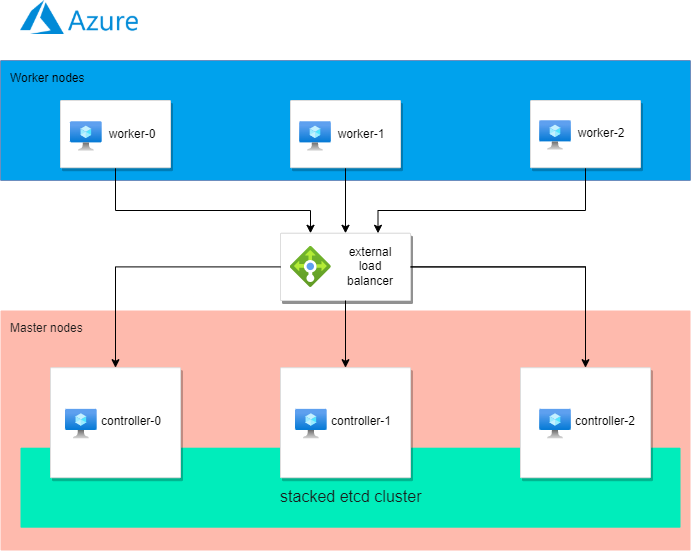

The diagram above was exported from draw.io. Its source (the exported page's mxGraphModel, read from the mxfile embedded in the PNG):
<mxGraphModel dx="1212" dy="1104" grid="1" gridSize="10" guides="1" tooltips="1" connect="1" arrows="1" fold="1" page="1" pageScale="1" pageWidth="850" pageHeight="1100" math="0" shadow="0">
  <root>
    <mxCell id="0" />
    <mxCell id="1" parent="0" />
    <mxCell id="0cqTPiUPWWsnOczhriZB-57" value="Worker nodes" style="sketch=0;points=[[0,0,0],[0.25,0,0],[0.5,0,0],[0.75,0,0],[1,0,0],[1,0.25,0],[1,0.5,0],[1,0.75,0],[1,1,0],[0.75,1,0],[0.5,1,0],[0.25,1,0],[0,1,0],[0,0.75,0],[0,0.5,0],[0,0.25,0]];rounded=1;absoluteArcSize=1;arcSize=2;html=1;strokeColor=#6c8ebf;shadow=0;dashed=0;fontSize=12;align=left;verticalAlign=top;spacing=10;spacingTop=-4;fillColor=#00a2ed;" parent="1" vertex="1">
      <mxGeometry x="1450" y="130" width="690" height="120" as="geometry" />
    </mxCell>
    <mxCell id="0cqTPiUPWWsnOczhriZB-11" value="" style="strokeColor=#dddddd;shadow=1;strokeWidth=1;rounded=1;absoluteArcSize=1;arcSize=2;" parent="1" vertex="1">
      <mxGeometry x="1500" y="437.20000000000005" width="130" height="67.20000000000003" as="geometry" />
    </mxCell>
    <mxCell id="0cqTPiUPWWsnOczhriZB-12" value="controller-0" style="sketch=0;dashed=0;connectable=0;html=1;fillColor=#5184F3;strokeColor=none;shape=mxgraph.gcp2.hexIcon;prIcon=compute_engine;part=1;labelPosition=right;verticalLabelPosition=middle;align=left;verticalAlign=middle;spacingLeft=5;fontColor=#999999;fontSize=12;" parent="0cqTPiUPWWsnOczhriZB-11" vertex="1">
      <mxGeometry y="0.5" width="44" height="39" relative="1" as="geometry">
        <mxPoint x="5" y="-19.5" as="offset" />
      </mxGeometry>
    </mxCell>
    <mxCell id="0cqTPiUPWWsnOczhriZB-34" style="edgeStyle=orthogonalEdgeStyle;rounded=0;orthogonalLoop=1;jettySize=auto;html=1;exitX=0.5;exitY=1;exitDx=0;exitDy=0;" parent="1" source="0cqTPiUPWWsnOczhriZB-19" target="0cqTPiUPWWsnOczhriZB-31" edge="1">
      <mxGeometry relative="1" as="geometry">
        <Array as="points">
          <mxPoint x="1565" y="280" />
          <mxPoint x="1760" y="280" />
        </Array>
      </mxGeometry>
    </mxCell>
    <mxCell id="0cqTPiUPWWsnOczhriZB-36" style="edgeStyle=orthogonalEdgeStyle;rounded=0;orthogonalLoop=1;jettySize=auto;html=1;exitX=0.5;exitY=1;exitDx=0;exitDy=0;entryX=0.5;entryY=0;entryDx=0;entryDy=0;" parent="1" source="0cqTPiUPWWsnOczhriZB-21" target="0cqTPiUPWWsnOczhriZB-31" edge="1">
      <mxGeometry relative="1" as="geometry" />
    </mxCell>
    <mxCell id="0cqTPiUPWWsnOczhriZB-41" style="edgeStyle=orthogonalEdgeStyle;rounded=0;orthogonalLoop=1;jettySize=auto;html=1;exitX=0.5;exitY=1;exitDx=0;exitDy=0;entryX=0.75;entryY=0;entryDx=0;entryDy=0;" parent="1" source="0cqTPiUPWWsnOczhriZB-23" target="0cqTPiUPWWsnOczhriZB-31" edge="1">
      <mxGeometry relative="1" as="geometry">
        <Array as="points">
          <mxPoint x="2035" y="280" />
          <mxPoint x="1828" y="280" />
        </Array>
      </mxGeometry>
    </mxCell>
    <mxCell id="0cqTPiUPWWsnOczhriZB-25" value="" style="strokeColor=#dddddd;shadow=1;strokeWidth=1;rounded=1;absoluteArcSize=1;arcSize=2;" parent="1" vertex="1">
      <mxGeometry x="1730" y="437.20000000000005" width="130" height="67.20000000000003" as="geometry" />
    </mxCell>
    <mxCell id="0cqTPiUPWWsnOczhriZB-26" value="controller-1" style="sketch=0;dashed=0;connectable=0;html=1;fillColor=#5184F3;strokeColor=none;shape=mxgraph.gcp2.hexIcon;prIcon=compute_engine;part=1;labelPosition=right;verticalLabelPosition=middle;align=left;verticalAlign=middle;spacingLeft=5;fontColor=#999999;fontSize=12;" parent="0cqTPiUPWWsnOczhriZB-25" vertex="1">
      <mxGeometry y="0.5" width="44" height="39" relative="1" as="geometry">
        <mxPoint x="5" y="-19.5" as="offset" />
      </mxGeometry>
    </mxCell>
    <mxCell id="0cqTPiUPWWsnOczhriZB-29" value="" style="strokeColor=#dddddd;shadow=1;strokeWidth=1;rounded=1;absoluteArcSize=1;arcSize=2;" parent="1" vertex="1">
      <mxGeometry x="1970" y="437.20000000000005" width="130" height="67.20000000000003" as="geometry" />
    </mxCell>
    <mxCell id="0cqTPiUPWWsnOczhriZB-30" value="controller-2" style="sketch=0;dashed=0;connectable=0;html=1;fillColor=#5184F3;strokeColor=none;shape=mxgraph.gcp2.hexIcon;prIcon=compute_engine;part=1;labelPosition=right;verticalLabelPosition=middle;align=left;verticalAlign=middle;spacingLeft=5;fontColor=#999999;fontSize=12;" parent="0cqTPiUPWWsnOczhriZB-29" vertex="1">
      <mxGeometry y="0.5" width="44" height="39" relative="1" as="geometry">
        <mxPoint x="5" y="-19.5" as="offset" />
      </mxGeometry>
    </mxCell>
    <mxCell id="0cqTPiUPWWsnOczhriZB-40" style="edgeStyle=orthogonalEdgeStyle;rounded=0;orthogonalLoop=1;jettySize=auto;html=1;exitX=1;exitY=0.5;exitDx=0;exitDy=0;" parent="1" source="0cqTPiUPWWsnOczhriZB-31" target="0cqTPiUPWWsnOczhriZB-29" edge="1">
      <mxGeometry relative="1" as="geometry" />
    </mxCell>
    <mxCell id="0cqTPiUPWWsnOczhriZB-31" value="" style="strokeColor=#dddddd;shadow=1;strokeWidth=1;rounded=1;absoluteArcSize=1;arcSize=2;" parent="1" vertex="1">
      <mxGeometry x="1730" y="302.80000000000007" width="130" height="67.20000000000003" as="geometry" />
    </mxCell>
    <mxCell id="0cqTPiUPWWsnOczhriZB-32" value="external load&lt;br&gt;balancer" style="sketch=0;dashed=0;connectable=0;html=1;fillColor=#5184F3;strokeColor=none;shape=mxgraph.gcp2.hexIcon;prIcon=cloud_load_balancing;part=1;labelPosition=right;verticalLabelPosition=middle;align=left;verticalAlign=middle;spacingLeft=5;fontColor=#999999;fontSize=12;" parent="0cqTPiUPWWsnOczhriZB-31" vertex="1">
      <mxGeometry y="0.5" width="44" height="39" relative="1" as="geometry">
        <mxPoint x="5" y="-19.5" as="offset" />
      </mxGeometry>
    </mxCell>
    <mxCell id="0cqTPiUPWWsnOczhriZB-52" value="" style="strokeColor=#dddddd;shadow=1;strokeWidth=1;rounded=1;absoluteArcSize=1;arcSize=2;" parent="1" vertex="1">
      <mxGeometry x="1730" y="302.80000000000007" width="130" height="67.20000000000003" as="geometry" />
    </mxCell>
    <mxCell id="0cqTPiUPWWsnOczhriZB-44" value="&lt;font color=&quot;#1a1a1a&quot;&gt;Master nodes&lt;/font&gt;" style="sketch=0;points=[[0,0,0],[0.25,0,0],[0.5,0,0],[0.75,0,0],[1,0,0],[1,0.25,0],[1,0.5,0],[1,0.75,0],[1,1,0],[0.75,1,0],[0.5,1,0],[0.25,1,0],[0,1,0],[0,0.75,0],[0,0.5,0],[0,0.25,0]];rounded=1;absoluteArcSize=1;arcSize=2;html=1;strokeColor=none;gradientColor=none;shadow=0;dashed=0;fontSize=12;fontColor=#9E9E9E;align=left;verticalAlign=top;spacing=10;spacingTop=-4;fillColor=#febaad;" parent="1" vertex="1">
      <mxGeometry x="1450" y="380" width="690" height="240" as="geometry" />
    </mxCell>
    <mxCell id="0cqTPiUPWWsnOczhriZB-54" value="" style="group" parent="1" vertex="1" connectable="0">
      <mxGeometry x="1500" y="437.20000000000005" width="630" height="160" as="geometry" />
    </mxCell>
    <mxCell id="0cqTPiUPWWsnOczhriZB-55" value="" style="group" parent="0cqTPiUPWWsnOczhriZB-54" vertex="1" connectable="0">
      <mxGeometry width="630" height="160" as="geometry" />
    </mxCell>
    <mxCell id="0cqTPiUPWWsnOczhriZB-59" value="&lt;font color=&quot;#1a1a1a&quot;&gt;&lt;br&gt;&lt;br&gt;&lt;/font&gt;&lt;div style=&quot;text-align: center&quot;&gt;&lt;font color=&quot;#1a1a1a&quot;&gt;&lt;span&gt;&amp;nbsp; &amp;nbsp; &amp;nbsp; &amp;nbsp; &amp;nbsp; &amp;nbsp; &amp;nbsp; &amp;nbsp; &amp;nbsp; &amp;nbsp; &amp;nbsp; &amp;nbsp; &amp;nbsp; &amp;nbsp; &amp;nbsp; &amp;nbsp; &amp;nbsp; &amp;nbsp; &amp;nbsp; &amp;nbsp; &amp;nbsp; &amp;nbsp; &amp;nbsp; &amp;nbsp; &amp;nbsp; &amp;nbsp; &amp;nbsp; &amp;nbsp; &amp;nbsp; &amp;nbsp; &amp;nbsp; &amp;nbsp; &amp;nbsp; &amp;nbsp; &amp;nbsp; &amp;nbsp; &amp;nbsp; &amp;nbsp;&lt;/span&gt;&lt;font style=&quot;font-size: 16px&quot;&gt;stacked etcd cluster&lt;/font&gt;&lt;/font&gt;&lt;/div&gt;" style="sketch=0;points=[[0,0,0],[0.25,0,0],[0.5,0,0],[0.75,0,0],[1,0,0],[1,0.25,0],[1,0.5,0],[1,0.75,0],[1,1,0],[0.75,1,0],[0.5,1,0],[0.25,1,0],[0,1,0],[0,0.75,0],[0,0.5,0],[0,0.25,0]];rounded=1;absoluteArcSize=1;arcSize=2;html=1;strokeColor=none;gradientColor=none;shadow=0;dashed=0;fontSize=12;fontColor=#9E9E9E;align=left;verticalAlign=top;spacing=10;spacingTop=-4;fillColor=#00edbb;" parent="0cqTPiUPWWsnOczhriZB-55" vertex="1">
      <mxGeometry x="-30" y="80" width="660" height="80" as="geometry" />
    </mxCell>
    <mxCell id="0cqTPiUPWWsnOczhriZB-45" value="" style="strokeColor=#dddddd;shadow=1;strokeWidth=1;rounded=1;absoluteArcSize=1;arcSize=2;" parent="0cqTPiUPWWsnOczhriZB-55" vertex="1">
      <mxGeometry width="130" height="110" as="geometry" />
    </mxCell>
    <mxCell id="0cqTPiUPWWsnOczhriZB-47" value="" style="strokeColor=#dddddd;shadow=1;strokeWidth=1;rounded=1;absoluteArcSize=1;arcSize=2;" parent="0cqTPiUPWWsnOczhriZB-55" vertex="1">
      <mxGeometry x="230" width="130" height="110" as="geometry" />
    </mxCell>
    <mxCell id="0cqTPiUPWWsnOczhriZB-49" value="" style="strokeColor=#dddddd;shadow=1;strokeWidth=1;rounded=1;absoluteArcSize=1;arcSize=2;" parent="0cqTPiUPWWsnOczhriZB-55" vertex="1">
      <mxGeometry x="470" width="130" height="110" as="geometry" />
    </mxCell>
    <mxCell id="m3EOy4fxUqtCXqiJt2k--28" value="" style="group" parent="0cqTPiUPWWsnOczhriZB-55" vertex="1" connectable="0">
      <mxGeometry x="489.1500000000001" y="38.99999999999994" width="100" height="31.99999999999997" as="geometry" />
    </mxCell>
    <mxCell id="m3EOy4fxUqtCXqiJt2k--22" value="" style="aspect=fixed;html=1;points=[];align=center;image;fontSize=12;image=img/lib/azure2/compute/Virtual_Machine.svg;" parent="m3EOy4fxUqtCXqiJt2k--28" vertex="1">
      <mxGeometry y="2.599999999999966" width="31.7" height="29.4" as="geometry" />
    </mxCell>
    <mxCell id="m3EOy4fxUqtCXqiJt2k--23" value="controller-2" style="text;html=1;strokeColor=none;fillColor=none;align=center;verticalAlign=middle;whiteSpace=wrap;rounded=0;" parent="m3EOy4fxUqtCXqiJt2k--28" vertex="1">
      <mxGeometry x="31.7" width="68.3" height="30" as="geometry" />
    </mxCell>
    <mxCell id="m3EOy4fxUqtCXqiJt2k--29" value="" style="group" parent="0cqTPiUPWWsnOczhriZB-55" vertex="1" connectable="0">
      <mxGeometry x="245" y="38.99999999999994" width="100" height="31.99999999999997" as="geometry" />
    </mxCell>
    <mxCell id="m3EOy4fxUqtCXqiJt2k--30" value="" style="aspect=fixed;html=1;points=[];align=center;image;fontSize=12;image=img/lib/azure2/compute/Virtual_Machine.svg;" parent="m3EOy4fxUqtCXqiJt2k--29" vertex="1">
      <mxGeometry y="2.599999999999966" width="31.7" height="29.4" as="geometry" />
    </mxCell>
    <mxCell id="m3EOy4fxUqtCXqiJt2k--31" value="controller-1" style="text;html=1;strokeColor=none;fillColor=none;align=center;verticalAlign=middle;whiteSpace=wrap;rounded=0;" parent="m3EOy4fxUqtCXqiJt2k--29" vertex="1">
      <mxGeometry x="31.7" width="68.3" height="30" as="geometry" />
    </mxCell>
    <mxCell id="m3EOy4fxUqtCXqiJt2k--32" value="" style="group" parent="0cqTPiUPWWsnOczhriZB-55" vertex="1" connectable="0">
      <mxGeometry x="15" y="38.99999999999994" width="100" height="31.99999999999997" as="geometry" />
    </mxCell>
    <mxCell id="m3EOy4fxUqtCXqiJt2k--33" value="" style="aspect=fixed;html=1;points=[];align=center;image;fontSize=12;image=img/lib/azure2/compute/Virtual_Machine.svg;" parent="m3EOy4fxUqtCXqiJt2k--32" vertex="1">
      <mxGeometry y="2.599999999999966" width="31.7" height="29.4" as="geometry" />
    </mxCell>
    <mxCell id="m3EOy4fxUqtCXqiJt2k--34" value="controller-0" style="text;html=1;strokeColor=none;fillColor=none;align=center;verticalAlign=middle;whiteSpace=wrap;rounded=0;" parent="m3EOy4fxUqtCXqiJt2k--32" vertex="1">
      <mxGeometry x="31.7" width="68.3" height="30" as="geometry" />
    </mxCell>
    <mxCell id="0cqTPiUPWWsnOczhriZB-51" style="edgeStyle=orthogonalEdgeStyle;rounded=0;orthogonalLoop=1;jettySize=auto;html=1;exitX=1;exitY=0.5;exitDx=0;exitDy=0;" parent="1" source="0cqTPiUPWWsnOczhriZB-52" target="0cqTPiUPWWsnOczhriZB-49" edge="1">
      <mxGeometry relative="1" as="geometry" />
    </mxCell>
    <mxCell id="0cqTPiUPWWsnOczhriZB-56" value="" style="group" parent="1" vertex="1" connectable="0">
      <mxGeometry x="1510" y="146" width="580" height="74.6" as="geometry" />
    </mxCell>
    <mxCell id="0cqTPiUPWWsnOczhriZB-19" value="" style="strokeColor=#dddddd;shadow=1;strokeWidth=1;rounded=1;absoluteArcSize=1;arcSize=2;" parent="0cqTPiUPWWsnOczhriZB-56" vertex="1">
      <mxGeometry y="24" width="110" height="67.20000000000003" as="geometry" />
    </mxCell>
    <mxCell id="m3EOy4fxUqtCXqiJt2k--8" value="" style="group" parent="0cqTPiUPWWsnOczhriZB-56" vertex="1" connectable="0">
      <mxGeometry x="10" y="42.599999999999994" width="91.70000000000005" height="32" as="geometry" />
    </mxCell>
    <mxCell id="m3EOy4fxUqtCXqiJt2k--5" value="" style="aspect=fixed;html=1;points=[];align=center;image;fontSize=12;image=img/lib/azure2/compute/Virtual_Machine.svg;" parent="m3EOy4fxUqtCXqiJt2k--8" vertex="1">
      <mxGeometry y="2.6000000000000085" width="31.7" height="29.4" as="geometry" />
    </mxCell>
    <mxCell id="m3EOy4fxUqtCXqiJt2k--7" value="worker-0" style="text;html=1;strokeColor=none;fillColor=none;align=center;verticalAlign=middle;whiteSpace=wrap;rounded=0;" parent="m3EOy4fxUqtCXqiJt2k--8" vertex="1">
      <mxGeometry x="31.700000000000045" width="60" height="30" as="geometry" />
    </mxCell>
    <mxCell id="m3EOy4fxUqtCXqiJt2k--16" value="" style="aspect=fixed;html=1;points=[];align=center;image;fontSize=12;image=img/lib/azure2/compute/Virtual_Machine.svg;" parent="0cqTPiUPWWsnOczhriZB-56" vertex="1">
      <mxGeometry x="244.1500000000001" y="45.19999999999999" width="31.7" height="29.4" as="geometry" />
    </mxCell>
    <mxCell id="m3EOy4fxUqtCXqiJt2k--17" value="worker-0" style="text;html=1;strokeColor=none;fillColor=none;align=center;verticalAlign=middle;whiteSpace=wrap;rounded=0;" parent="0cqTPiUPWWsnOczhriZB-56" vertex="1">
      <mxGeometry x="275.85000000000014" y="42.599999999999994" width="60" height="30" as="geometry" />
    </mxCell>
    <mxCell id="0cqTPiUPWWsnOczhriZB-21" value="" style="strokeColor=#dddddd;shadow=1;strokeWidth=1;rounded=1;absoluteArcSize=1;arcSize=2;" parent="1" vertex="1">
      <mxGeometry x="1740" y="170" width="110" height="67.20000000000003" as="geometry" />
    </mxCell>
    <mxCell id="0cqTPiUPWWsnOczhriZB-23" value="" style="strokeColor=#dddddd;shadow=1;strokeWidth=1;rounded=1;absoluteArcSize=1;arcSize=2;" parent="1" vertex="1">
      <mxGeometry x="1980" y="170" width="110" height="67.20000000000003" as="geometry" />
    </mxCell>
    <mxCell id="0cqTPiUPWWsnOczhriZB-38" style="edgeStyle=orthogonalEdgeStyle;rounded=0;orthogonalLoop=1;jettySize=auto;html=1;exitX=0;exitY=0.5;exitDx=0;exitDy=0;entryX=0.5;entryY=0;entryDx=0;entryDy=0;" parent="1" source="0cqTPiUPWWsnOczhriZB-31" target="0cqTPiUPWWsnOczhriZB-11" edge="1">
      <mxGeometry relative="1" as="geometry" />
    </mxCell>
    <mxCell id="0cqTPiUPWWsnOczhriZB-39" style="edgeStyle=orthogonalEdgeStyle;rounded=0;orthogonalLoop=1;jettySize=auto;html=1;exitX=0.5;exitY=1;exitDx=0;exitDy=0;entryX=0.5;entryY=0;entryDx=0;entryDy=0;" parent="1" source="0cqTPiUPWWsnOczhriZB-31" target="0cqTPiUPWWsnOczhriZB-25" edge="1">
      <mxGeometry relative="1" as="geometry" />
    </mxCell>
    <mxCell id="m3EOy4fxUqtCXqiJt2k--14" value="" style="aspect=fixed;html=1;points=[];align=center;image;fontSize=12;image=img/lib/azure2/compute/Virtual_Machine.svg;" parent="1" vertex="1">
      <mxGeometry x="1989.15" y="190.2" width="31.7" height="29.4" as="geometry" />
    </mxCell>
    <mxCell id="m3EOy4fxUqtCXqiJt2k--15" value="worker-2" style="text;html=1;strokeColor=none;fillColor=none;align=center;verticalAlign=middle;whiteSpace=wrap;rounded=0;" parent="1" vertex="1">
      <mxGeometry x="2020.85" y="187.6" width="60" height="30" as="geometry" />
    </mxCell>
    <mxCell id="m3EOy4fxUqtCXqiJt2k--18" value="" style="aspect=fixed;html=1;points=[];align=center;image;fontSize=12;image=img/lib/azure2/compute/Virtual_Machine.svg;" parent="1" vertex="1">
      <mxGeometry x="1749.15" y="191.2" width="31.7" height="29.4" as="geometry" />
    </mxCell>
    <mxCell id="m3EOy4fxUqtCXqiJt2k--19" value="worker-1" style="text;html=1;strokeColor=none;fillColor=none;align=center;verticalAlign=middle;whiteSpace=wrap;rounded=0;" parent="1" vertex="1">
      <mxGeometry x="1780.8500000000001" y="188.6" width="60" height="30" as="geometry" />
    </mxCell>
    <mxCell id="m3EOy4fxUqtCXqiJt2k--20" value="" style="aspect=fixed;html=1;points=[];align=center;image;fontSize=12;image=img/lib/azure2/networking/Load_Balancers.svg;" parent="1" vertex="1">
      <mxGeometry x="1739.7" y="315.83000000000004" width="41.15" height="41.15" as="geometry" />
    </mxCell>
    <mxCell id="m3EOy4fxUqtCXqiJt2k--36" value="external load balancer" style="text;html=1;strokeColor=none;fillColor=none;align=center;verticalAlign=middle;whiteSpace=wrap;rounded=0;" parent="1" vertex="1">
      <mxGeometry x="1790.0000000000002" y="321.4" width="60" height="30" as="geometry" />
    </mxCell>
    <mxCell id="0HUOazR0h6tjyn4E1dSV-1" value="" style="shape=image;imageAspect=0;aspect=fixed;verticalLabelPosition=bottom;verticalAlign=top;fontColor=#1A1A1A;fillColor=#febaad;image=data:image/png,(base64 omitted: 4012 chars);" vertex="1" parent="1">
      <mxGeometry x="1470" y="70" width="117.74" height="34" as="geometry" />
    </mxCell>
  </root>
</mxGraphModel>